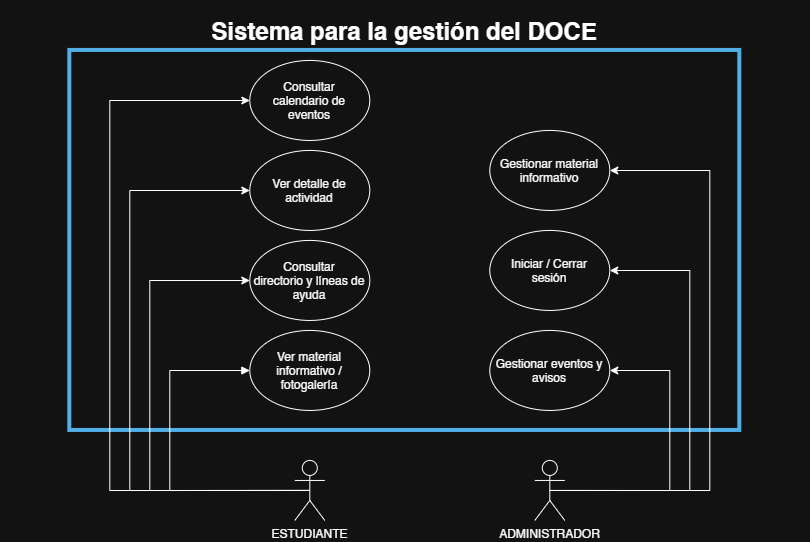

The diagram above was exported from draw.io. Its source (the exported page's mxGraphModel, read from the mxfile embedded in the PNG):
<mxGraphModel dx="880" dy="1761" grid="1" gridSize="10" guides="1" tooltips="1" connect="1" arrows="1" fold="1" page="1" pageScale="1" pageWidth="827" pageHeight="1169" math="0" shadow="0">
  <root>
    <mxCell id="0" />
    <mxCell id="1" parent="0" />
    <mxCell id="-VuD2LW7GWls31tC9_ey-1" parent="1" style="ellipse;whiteSpace=wrap;html=1;shapeInside=1;" value="Consultar directorio y líneas de ayuda" vertex="1">
      <mxGeometry height="80" width="120" x="340" y="190" as="geometry" />
    </mxCell>
    <mxCell id="-VuD2LW7GWls31tC9_ey-2" parent="1" style="shape=umlActor;verticalLabelPosition=bottom;verticalAlign=top;html=1;outlineConnect=0;" value="ESTUDIANTE" vertex="1">
      <mxGeometry height="60" width="30" x="385" y="410" as="geometry" />
    </mxCell>
    <mxCell id="-VuD2LW7GWls31tC9_ey-3" parent="1" style="ellipse;whiteSpace=wrap;html=1;shapeInside=1;" value="Consultar calendario de eventos" vertex="1">
      <mxGeometry height="80" width="120" x="340" y="10" as="geometry" />
    </mxCell>
    <mxCell id="-VuD2LW7GWls31tC9_ey-4" parent="1" style="ellipse;whiteSpace=wrap;html=1;shapeInside=1;" value="Gestionar eventos y avisos" vertex="1">
      <mxGeometry height="80" width="120" x="580" y="280" as="geometry" />
    </mxCell>
    <mxCell id="-VuD2LW7GWls31tC9_ey-5" parent="1" style="ellipse;whiteSpace=wrap;html=1;shapeInside=1;" value="Ver detalle de actividad" vertex="1">
      <mxGeometry height="80" width="120" x="340" y="100" as="geometry" />
    </mxCell>
    <mxCell id="-VuD2LW7GWls31tC9_ey-6" parent="1" style="ellipse;whiteSpace=wrap;html=1;shapeInside=1;" value="Ver material informativo / fotogalería" vertex="1">
      <mxGeometry height="80" width="120" x="340" y="280" as="geometry" />
    </mxCell>
    <mxCell id="-VuD2LW7GWls31tC9_ey-8" parent="1" style="shape=umlActor;verticalLabelPosition=bottom;verticalAlign=top;html=1;outlineConnect=0;" value="ADMINISTRADOR" vertex="1">
      <mxGeometry height="60" width="30" x="625" y="410" as="geometry" />
    </mxCell>
    <mxCell id="-VuD2LW7GWls31tC9_ey-12" parent="1" style="rounded=0;whiteSpace=wrap;html=1;fillColor=none;fontColor=#ffffff;strokeColor=#006EAF;strokeWidth=4;" value="" vertex="1">
      <mxGeometry height="380" width="670" x="160" as="geometry" />
    </mxCell>
    <mxCell id="-VuD2LW7GWls31tC9_ey-21" edge="1" parent="1" source="-VuD2LW7GWls31tC9_ey-9" style="edgeStyle=orthogonalEdgeStyle;rounded=0;orthogonalLoop=1;jettySize=auto;html=1;entryX=0.5;entryY=0.5;entryDx=0;entryDy=0;entryPerimeter=0;startArrow=classic;startFill=1;endArrow=none;endFill=0;" target="-VuD2LW7GWls31tC9_ey-8">
      <mxGeometry relative="1" as="geometry">
        <Array as="points">
          <mxPoint x="780" y="220" />
          <mxPoint x="780" y="440" />
        </Array>
      </mxGeometry>
    </mxCell>
    <mxCell id="-VuD2LW7GWls31tC9_ey-9" parent="1" style="ellipse;whiteSpace=wrap;html=1;shapeInside=1;" value="Iniciar / Cerrar sesión" vertex="1">
      <mxGeometry height="80" width="120" x="580" y="180" as="geometry" />
    </mxCell>
    <mxCell id="-VuD2LW7GWls31tC9_ey-22" edge="1" parent="1" source="-VuD2LW7GWls31tC9_ey-10" style="edgeStyle=orthogonalEdgeStyle;rounded=0;orthogonalLoop=1;jettySize=auto;html=1;entryX=0.5;entryY=0.5;entryDx=0;entryDy=0;entryPerimeter=0;startArrow=classic;startFill=1;endArrow=none;endFill=0;" target="-VuD2LW7GWls31tC9_ey-8">
      <mxGeometry relative="1" as="geometry">
        <Array as="points">
          <mxPoint x="800" y="120" />
          <mxPoint x="800" y="440" />
        </Array>
        <mxPoint x="820" y="410" as="targetPoint" />
      </mxGeometry>
    </mxCell>
    <mxCell id="-VuD2LW7GWls31tC9_ey-10" parent="1" style="ellipse;whiteSpace=wrap;html=1;shapeInside=1;" value="Gestionar material informativo" vertex="1">
      <mxGeometry height="80" width="120" x="580" y="80" as="geometry" />
    </mxCell>
    <mxCell id="-VuD2LW7GWls31tC9_ey-13" parent="1" style="text;html=1;whiteSpace=wrap;strokeColor=none;fillColor=none;align=center;verticalAlign=middle;rounded=0;" value="&lt;br&gt;&lt;b&gt;&lt;font style=&quot;&quot;&gt;&lt;font style=&quot;font-size: 24px;&quot;&gt;Sistema para la gestión del DOCE&lt;/font&gt;&lt;br&gt;&lt;/font&gt;&lt;/b&gt;" vertex="1">
      <mxGeometry height="50" width="810" x="90" y="-50" as="geometry" />
    </mxCell>
    <mxCell id="-VuD2LW7GWls31tC9_ey-14" edge="1" parent="1" source="-VuD2LW7GWls31tC9_ey-3" style="edgeStyle=orthogonalEdgeStyle;rounded=0;orthogonalLoop=1;jettySize=auto;html=1;entryX=0.5;entryY=0.5;entryDx=0;entryDy=0;entryPerimeter=0;endArrow=none;endFill=0;startArrow=classic;startFill=1;" target="-VuD2LW7GWls31tC9_ey-2">
      <mxGeometry relative="1" as="geometry">
        <Array as="points">
          <mxPoint x="200" y="50" />
          <mxPoint x="200" y="440.57" />
        </Array>
      </mxGeometry>
    </mxCell>
    <mxCell id="-VuD2LW7GWls31tC9_ey-15" edge="1" parent="1" source="-VuD2LW7GWls31tC9_ey-5" style="edgeStyle=orthogonalEdgeStyle;rounded=0;orthogonalLoop=1;jettySize=auto;html=1;entryX=0.5;entryY=0.5;entryDx=0;entryDy=0;entryPerimeter=0;startArrow=classic;startFill=1;endArrow=none;endFill=0;" target="-VuD2LW7GWls31tC9_ey-2">
      <mxGeometry relative="1" as="geometry">
        <Array as="points">
          <mxPoint x="220" y="140" />
          <mxPoint x="220" y="440.57" />
        </Array>
      </mxGeometry>
    </mxCell>
    <mxCell id="-VuD2LW7GWls31tC9_ey-16" edge="1" parent="1" source="-VuD2LW7GWls31tC9_ey-1" style="edgeStyle=orthogonalEdgeStyle;rounded=0;orthogonalLoop=1;jettySize=auto;html=1;entryX=0.5;entryY=0.5;entryDx=0;entryDy=0;entryPerimeter=0;startArrow=classic;startFill=1;endArrow=none;endFill=0;" target="-VuD2LW7GWls31tC9_ey-2">
      <mxGeometry relative="1" as="geometry">
        <Array as="points">
          <mxPoint x="240" y="230" />
          <mxPoint x="240" y="440.57" />
        </Array>
      </mxGeometry>
    </mxCell>
    <mxCell id="-VuD2LW7GWls31tC9_ey-17" edge="1" parent="1" source="-VuD2LW7GWls31tC9_ey-6" style="edgeStyle=orthogonalEdgeStyle;rounded=0;orthogonalLoop=1;jettySize=auto;html=1;entryX=0.5;entryY=0.5;entryDx=0;entryDy=0;entryPerimeter=0;startArrow=block;startFill=1;endArrow=none;endFill=0;" target="-VuD2LW7GWls31tC9_ey-2">
      <mxGeometry relative="1" as="geometry">
        <Array as="points">
          <mxPoint x="260" y="320" />
          <mxPoint x="260" y="440.57" />
        </Array>
      </mxGeometry>
    </mxCell>
    <mxCell id="-VuD2LW7GWls31tC9_ey-20" edge="1" parent="1" source="-VuD2LW7GWls31tC9_ey-4" style="edgeStyle=orthogonalEdgeStyle;rounded=0;orthogonalLoop=1;jettySize=auto;html=1;endArrow=none;endFill=0;startArrow=classic;startFill=1;" target="-VuD2LW7GWls31tC9_ey-8">
      <mxGeometry relative="1" as="geometry">
        <Array as="points">
          <mxPoint x="760" y="320" />
          <mxPoint x="760" y="440" />
        </Array>
      </mxGeometry>
    </mxCell>
  </root>
</mxGraphModel>